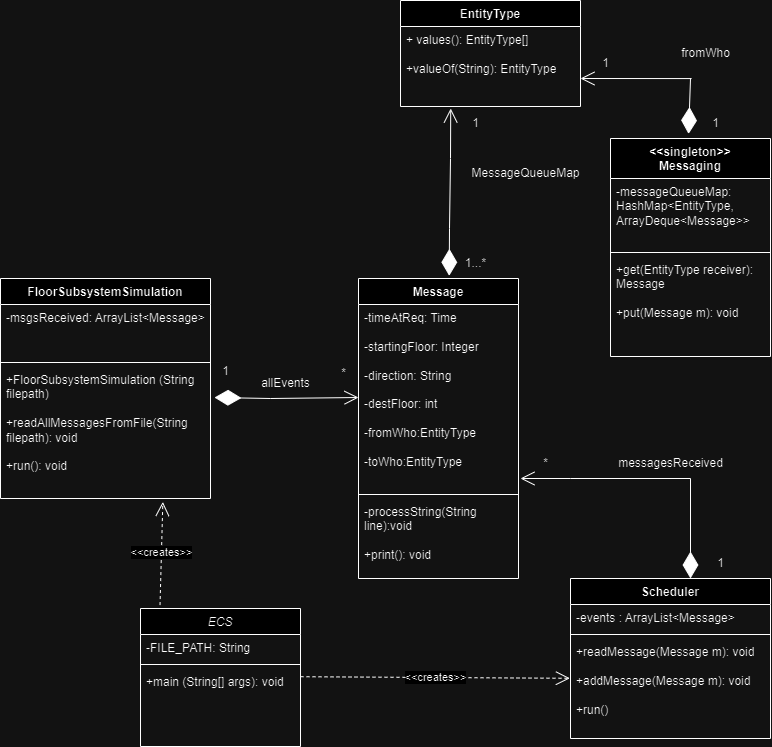

The diagram above was exported from draw.io. Its source (the exported page's mxGraphModel, read from the mxfile embedded in the PNG):
<mxGraphModel dx="1541" dy="2309" grid="1" gridSize="10" guides="1" tooltips="1" connect="1" arrows="1" fold="1" page="1" pageScale="1" pageWidth="827" pageHeight="1169" math="0" shadow="0">
  <root>
    <mxCell id="WIyWlLk6GJQsqaUBKTNV-0" />
    <mxCell id="WIyWlLk6GJQsqaUBKTNV-1" parent="WIyWlLk6GJQsqaUBKTNV-0" />
    <mxCell id="zkfFHV4jXpPFQw0GAbJ--0" value="ECS" style="swimlane;fontStyle=2;align=center;verticalAlign=top;childLayout=stackLayout;horizontal=1;startSize=26;horizontalStack=0;resizeParent=1;resizeLast=0;collapsible=1;marginBottom=0;rounded=0;shadow=0;strokeWidth=1;" parent="WIyWlLk6GJQsqaUBKTNV-1" vertex="1">
      <mxGeometry x="130" y="-150" width="160" height="138" as="geometry">
        <mxRectangle x="230" y="140" width="160" height="26" as="alternateBounds" />
      </mxGeometry>
    </mxCell>
    <mxCell id="zkfFHV4jXpPFQw0GAbJ--1" value="-FILE_PATH: String" style="text;align=left;verticalAlign=top;spacingLeft=4;spacingRight=4;overflow=hidden;rotatable=0;points=[[0,0.5],[1,0.5]];portConstraint=eastwest;" parent="zkfFHV4jXpPFQw0GAbJ--0" vertex="1">
      <mxGeometry y="26" width="160" height="26" as="geometry" />
    </mxCell>
    <mxCell id="zkfFHV4jXpPFQw0GAbJ--4" value="" style="line;html=1;strokeWidth=1;align=left;verticalAlign=middle;spacingTop=-1;spacingLeft=3;spacingRight=3;rotatable=0;labelPosition=right;points=[];portConstraint=eastwest;" parent="zkfFHV4jXpPFQw0GAbJ--0" vertex="1">
      <mxGeometry y="52" width="160" height="8" as="geometry" />
    </mxCell>
    <mxCell id="zkfFHV4jXpPFQw0GAbJ--5" value="+main (String[] args): void" style="text;align=left;verticalAlign=top;spacingLeft=4;spacingRight=4;overflow=hidden;rotatable=0;points=[[0,0.5],[1,0.5]];portConstraint=eastwest;" parent="zkfFHV4jXpPFQw0GAbJ--0" vertex="1">
      <mxGeometry y="60" width="160" height="26" as="geometry" />
    </mxCell>
    <mxCell id="TIzqSuJQwEI4on57BFey-4" value="Scheduler" style="swimlane;fontStyle=1;align=center;verticalAlign=top;childLayout=stackLayout;horizontal=1;startSize=26;horizontalStack=0;resizeParent=1;resizeParentMax=0;resizeLast=0;collapsible=1;marginBottom=0;whiteSpace=wrap;html=1;" vertex="1" parent="WIyWlLk6GJQsqaUBKTNV-1">
      <mxGeometry x="560" y="-180" width="200" height="160" as="geometry" />
    </mxCell>
    <mxCell id="TIzqSuJQwEI4on57BFey-5" value="-events : ArrayList&amp;lt;Message&amp;gt;" style="text;strokeColor=none;fillColor=none;align=left;verticalAlign=top;spacingLeft=4;spacingRight=4;overflow=hidden;rotatable=0;points=[[0,0.5],[1,0.5]];portConstraint=eastwest;whiteSpace=wrap;html=1;" vertex="1" parent="TIzqSuJQwEI4on57BFey-4">
      <mxGeometry y="26" width="200" height="26" as="geometry" />
    </mxCell>
    <mxCell id="TIzqSuJQwEI4on57BFey-6" value="" style="line;strokeWidth=1;fillColor=none;align=left;verticalAlign=middle;spacingTop=-1;spacingLeft=3;spacingRight=3;rotatable=0;labelPosition=right;points=[];portConstraint=eastwest;strokeColor=inherit;" vertex="1" parent="TIzqSuJQwEI4on57BFey-4">
      <mxGeometry y="52" width="200" height="8" as="geometry" />
    </mxCell>
    <mxCell id="TIzqSuJQwEI4on57BFey-7" value="+readMessage(Message m): void&lt;br&gt;&lt;br&gt;+addMessage(Message m): void&lt;br&gt;&lt;br&gt;+run()" style="text;strokeColor=none;fillColor=none;align=left;verticalAlign=top;spacingLeft=4;spacingRight=4;overflow=hidden;rotatable=0;points=[[0,0.5],[1,0.5]];portConstraint=eastwest;whiteSpace=wrap;html=1;" vertex="1" parent="TIzqSuJQwEI4on57BFey-4">
      <mxGeometry y="60" width="200" height="100" as="geometry" />
    </mxCell>
    <mxCell id="TIzqSuJQwEI4on57BFey-8" value="&amp;lt;&amp;lt;creates&amp;gt;&amp;gt;" style="endArrow=open;endSize=12;dashed=1;html=1;rounded=0;entryX=-0.003;entryY=0.216;entryDx=0;entryDy=0;entryPerimeter=0;" edge="1" parent="WIyWlLk6GJQsqaUBKTNV-1">
      <mxGeometry width="160" relative="1" as="geometry">
        <mxPoint x="290" y="-81.8" as="sourcePoint" />
        <mxPoint x="559.4000000000001" y="-80.20000000000009" as="targetPoint" />
        <Array as="points">
          <mxPoint x="290" y="-81.8" />
        </Array>
      </mxGeometry>
    </mxCell>
    <mxCell id="TIzqSuJQwEI4on57BFey-13" value="Message" style="swimlane;fontStyle=1;align=center;verticalAlign=top;childLayout=stackLayout;horizontal=1;startSize=26;horizontalStack=0;resizeParent=1;resizeParentMax=0;resizeLast=0;collapsible=1;marginBottom=0;whiteSpace=wrap;html=1;" vertex="1" parent="WIyWlLk6GJQsqaUBKTNV-1">
      <mxGeometry x="348" y="-480" width="160" height="300" as="geometry" />
    </mxCell>
    <mxCell id="TIzqSuJQwEI4on57BFey-14" value="-timeAtReq: Time&lt;br&gt;&lt;br&gt;-startingFloor: Integer&lt;br&gt;&lt;br&gt;-direction: String&lt;br&gt;&lt;br&gt;-destFloor: int&lt;br&gt;&lt;br&gt;-fromWho:EntityType&lt;br&gt;&lt;br&gt;-toWho:EntityType" style="text;strokeColor=none;fillColor=none;align=left;verticalAlign=top;spacingLeft=4;spacingRight=4;overflow=hidden;rotatable=0;points=[[0,0.5],[1,0.5]];portConstraint=eastwest;whiteSpace=wrap;html=1;" vertex="1" parent="TIzqSuJQwEI4on57BFey-13">
      <mxGeometry y="26" width="160" height="186" as="geometry" />
    </mxCell>
    <mxCell id="TIzqSuJQwEI4on57BFey-15" value="" style="line;strokeWidth=1;fillColor=none;align=left;verticalAlign=middle;spacingTop=-1;spacingLeft=3;spacingRight=3;rotatable=0;labelPosition=right;points=[];portConstraint=eastwest;strokeColor=inherit;" vertex="1" parent="TIzqSuJQwEI4on57BFey-13">
      <mxGeometry y="212" width="160" height="8" as="geometry" />
    </mxCell>
    <mxCell id="TIzqSuJQwEI4on57BFey-16" value="-processString(String line):void&lt;br&gt;&lt;br&gt;+print(): void" style="text;strokeColor=none;fillColor=none;align=left;verticalAlign=top;spacingLeft=4;spacingRight=4;overflow=hidden;rotatable=0;points=[[0,0.5],[1,0.5]];portConstraint=eastwest;whiteSpace=wrap;html=1;" vertex="1" parent="TIzqSuJQwEI4on57BFey-13">
      <mxGeometry y="220" width="160" height="80" as="geometry" />
    </mxCell>
    <mxCell id="TIzqSuJQwEI4on57BFey-19" value="" style="endArrow=diamondThin;endFill=1;endSize=24;html=1;rounded=0;" edge="1" parent="WIyWlLk6GJQsqaUBKTNV-1">
      <mxGeometry width="160" relative="1" as="geometry">
        <mxPoint x="560" y="-280" as="sourcePoint" />
        <mxPoint x="680" y="-180" as="targetPoint" />
        <Array as="points">
          <mxPoint x="680" y="-280" />
        </Array>
      </mxGeometry>
    </mxCell>
    <mxCell id="TIzqSuJQwEI4on57BFey-20" value="" style="endArrow=open;endFill=1;endSize=12;html=1;rounded=0;" edge="1" parent="WIyWlLk6GJQsqaUBKTNV-1">
      <mxGeometry width="160" relative="1" as="geometry">
        <mxPoint x="560" y="-280" as="sourcePoint" />
        <mxPoint x="510" y="-280" as="targetPoint" />
      </mxGeometry>
    </mxCell>
    <mxCell id="TIzqSuJQwEI4on57BFey-21" value="*" style="text;html=1;align=center;verticalAlign=middle;resizable=0;points=[];autosize=1;strokeColor=none;fillColor=none;" vertex="1" parent="WIyWlLk6GJQsqaUBKTNV-1">
      <mxGeometry x="520" y="-310" width="30" height="30" as="geometry" />
    </mxCell>
    <mxCell id="TIzqSuJQwEI4on57BFey-25" value="1" style="text;html=1;align=center;verticalAlign=middle;resizable=0;points=[];autosize=1;strokeColor=none;fillColor=none;" vertex="1" parent="WIyWlLk6GJQsqaUBKTNV-1">
      <mxGeometry x="695" y="-210" width="30" height="30" as="geometry" />
    </mxCell>
    <mxCell id="TIzqSuJQwEI4on57BFey-26" value="messagesReceived" style="text;html=1;align=center;verticalAlign=middle;resizable=0;points=[];autosize=1;strokeColor=none;fillColor=none;" vertex="1" parent="WIyWlLk6GJQsqaUBKTNV-1">
      <mxGeometry x="595" y="-310" width="130" height="30" as="geometry" />
    </mxCell>
    <mxCell id="TIzqSuJQwEI4on57BFey-27" value="FloorSubsystemSimulation" style="swimlane;fontStyle=1;align=center;verticalAlign=top;childLayout=stackLayout;horizontal=1;startSize=26;horizontalStack=0;resizeParent=1;resizeParentMax=0;resizeLast=0;collapsible=1;marginBottom=0;whiteSpace=wrap;html=1;" vertex="1" parent="WIyWlLk6GJQsqaUBKTNV-1">
      <mxGeometry x="-10" y="-480" width="210" height="220" as="geometry" />
    </mxCell>
    <mxCell id="TIzqSuJQwEI4on57BFey-28" value="-msgsReceived: ArrayList&amp;lt;Message&amp;gt;" style="text;strokeColor=none;fillColor=none;align=left;verticalAlign=top;spacingLeft=4;spacingRight=4;overflow=hidden;rotatable=0;points=[[0,0.5],[1,0.5]];portConstraint=eastwest;whiteSpace=wrap;html=1;" vertex="1" parent="TIzqSuJQwEI4on57BFey-27">
      <mxGeometry y="26" width="210" height="54" as="geometry" />
    </mxCell>
    <mxCell id="TIzqSuJQwEI4on57BFey-29" value="" style="line;strokeWidth=1;fillColor=none;align=left;verticalAlign=middle;spacingTop=-1;spacingLeft=3;spacingRight=3;rotatable=0;labelPosition=right;points=[];portConstraint=eastwest;strokeColor=inherit;" vertex="1" parent="TIzqSuJQwEI4on57BFey-27">
      <mxGeometry y="80" width="210" height="8" as="geometry" />
    </mxCell>
    <mxCell id="TIzqSuJQwEI4on57BFey-30" value="+FloorSubsystemSimulation (String filepath)&lt;br&gt;&lt;br&gt;+readAllMessagesFromFile(String filepath): void&lt;br&gt;&lt;br&gt;+run(): void" style="text;strokeColor=none;fillColor=none;align=left;verticalAlign=top;spacingLeft=4;spacingRight=4;overflow=hidden;rotatable=0;points=[[0,0.5],[1,0.5]];portConstraint=eastwest;whiteSpace=wrap;html=1;" vertex="1" parent="TIzqSuJQwEI4on57BFey-27">
      <mxGeometry y="88" width="210" height="132" as="geometry" />
    </mxCell>
    <mxCell id="TIzqSuJQwEI4on57BFey-31" value="&amp;lt;&amp;lt;creates&amp;gt;&amp;gt;" style="endArrow=open;endSize=12;dashed=1;html=1;rounded=0;entryX=0.773;entryY=1.026;entryDx=0;entryDy=0;entryPerimeter=0;exitX=0.122;exitY=-0.025;exitDx=0;exitDy=0;exitPerimeter=0;" edge="1" parent="WIyWlLk6GJQsqaUBKTNV-1" source="zkfFHV4jXpPFQw0GAbJ--0" target="TIzqSuJQwEI4on57BFey-30">
      <mxGeometry width="160" relative="1" as="geometry">
        <mxPoint x="230" y="110" as="sourcePoint" />
        <mxPoint x="250" y="20" as="targetPoint" />
      </mxGeometry>
    </mxCell>
    <mxCell id="TIzqSuJQwEI4on57BFey-32" value="" style="endArrow=diamondThin;endFill=1;endSize=24;html=1;rounded=0;entryX=1.019;entryY=0.235;entryDx=0;entryDy=0;entryPerimeter=0;" edge="1" parent="WIyWlLk6GJQsqaUBKTNV-1" target="TIzqSuJQwEI4on57BFey-30">
      <mxGeometry width="160" relative="1" as="geometry">
        <mxPoint x="260" y="-360" as="sourcePoint" />
        <mxPoint x="340" y="-420" as="targetPoint" />
      </mxGeometry>
    </mxCell>
    <mxCell id="TIzqSuJQwEI4on57BFey-33" value="" style="endArrow=open;endFill=1;endSize=12;html=1;rounded=0;entryX=0;entryY=0.5;entryDx=0;entryDy=0;" edge="1" parent="WIyWlLk6GJQsqaUBKTNV-1" target="TIzqSuJQwEI4on57BFey-14">
      <mxGeometry width="160" relative="1" as="geometry">
        <mxPoint x="260" y="-360" as="sourcePoint" />
        <mxPoint x="420" y="-360" as="targetPoint" />
      </mxGeometry>
    </mxCell>
    <mxCell id="TIzqSuJQwEI4on57BFey-34" value="1" style="text;html=1;align=center;verticalAlign=middle;resizable=0;points=[];autosize=1;strokeColor=none;fillColor=none;" vertex="1" parent="WIyWlLk6GJQsqaUBKTNV-1">
      <mxGeometry x="200" y="-402" width="30" height="30" as="geometry" />
    </mxCell>
    <mxCell id="TIzqSuJQwEI4on57BFey-35" value="*" style="text;html=1;align=center;verticalAlign=middle;resizable=0;points=[];autosize=1;strokeColor=none;fillColor=none;" vertex="1" parent="WIyWlLk6GJQsqaUBKTNV-1">
      <mxGeometry x="318" y="-400" width="30" height="30" as="geometry" />
    </mxCell>
    <mxCell id="TIzqSuJQwEI4on57BFey-36" value="allEvents" style="text;html=1;align=center;verticalAlign=middle;resizable=0;points=[];autosize=1;strokeColor=none;fillColor=none;" vertex="1" parent="WIyWlLk6GJQsqaUBKTNV-1">
      <mxGeometry x="240" y="-390" width="70" height="30" as="geometry" />
    </mxCell>
    <mxCell id="TIzqSuJQwEI4on57BFey-37" value="EntityType" style="swimlane;fontStyle=1;align=center;verticalAlign=top;childLayout=stackLayout;horizontal=1;startSize=26;horizontalStack=0;resizeParent=1;resizeParentMax=0;resizeLast=0;collapsible=1;marginBottom=0;whiteSpace=wrap;html=1;" vertex="1" parent="WIyWlLk6GJQsqaUBKTNV-1">
      <mxGeometry x="390" y="-758" width="180" height="106" as="geometry" />
    </mxCell>
    <mxCell id="TIzqSuJQwEI4on57BFey-38" value="+ values(): EntityType[]&lt;br&gt;&lt;br&gt;+valueOf(String): EntityType" style="text;strokeColor=none;fillColor=none;align=left;verticalAlign=top;spacingLeft=4;spacingRight=4;overflow=hidden;rotatable=0;points=[[0,0.5],[1,0.5]];portConstraint=eastwest;whiteSpace=wrap;html=1;" vertex="1" parent="TIzqSuJQwEI4on57BFey-37">
      <mxGeometry y="26" width="180" height="80" as="geometry" />
    </mxCell>
    <mxCell id="TIzqSuJQwEI4on57BFey-41" value="" style="endArrow=diamondThin;endFill=1;endSize=24;html=1;rounded=0;entryX=0.567;entryY=-0.009;entryDx=0;entryDy=0;entryPerimeter=0;" edge="1" parent="WIyWlLk6GJQsqaUBKTNV-1" target="TIzqSuJQwEI4on57BFey-13">
      <mxGeometry width="160" relative="1" as="geometry">
        <mxPoint x="440" y="-600" as="sourcePoint" />
        <mxPoint x="440" y="-540" as="targetPoint" />
        <Array as="points">
          <mxPoint x="439" y="-530" />
        </Array>
      </mxGeometry>
    </mxCell>
    <mxCell id="TIzqSuJQwEI4on57BFey-43" value="" style="endArrow=open;endFill=1;endSize=12;html=1;rounded=0;entryX=0.279;entryY=1.02;entryDx=0;entryDy=0;entryPerimeter=0;" edge="1" parent="WIyWlLk6GJQsqaUBKTNV-1">
      <mxGeometry width="160" relative="1" as="geometry">
        <mxPoint x="440" y="-600.4200000000001" as="sourcePoint" />
        <mxPoint x="440.22" y="-650.0000000000001" as="targetPoint" />
      </mxGeometry>
    </mxCell>
    <mxCell id="TIzqSuJQwEI4on57BFey-44" value="1...*" style="text;html=1;align=center;verticalAlign=middle;resizable=0;points=[];autosize=1;strokeColor=none;fillColor=none;" vertex="1" parent="WIyWlLk6GJQsqaUBKTNV-1">
      <mxGeometry x="445" y="-510" width="40" height="30" as="geometry" />
    </mxCell>
    <mxCell id="TIzqSuJQwEI4on57BFey-45" value="1" style="text;html=1;align=center;verticalAlign=middle;resizable=0;points=[];autosize=1;strokeColor=none;fillColor=none;" vertex="1" parent="WIyWlLk6GJQsqaUBKTNV-1">
      <mxGeometry x="450" y="-650" width="30" height="30" as="geometry" />
    </mxCell>
    <mxCell id="TIzqSuJQwEI4on57BFey-46" value="&amp;lt;&amp;lt;singleton&amp;gt;&amp;gt;&lt;br&gt;Messaging" style="swimlane;fontStyle=1;align=center;verticalAlign=top;childLayout=stackLayout;horizontal=1;startSize=40;horizontalStack=0;resizeParent=1;resizeParentMax=0;resizeLast=0;collapsible=1;marginBottom=0;whiteSpace=wrap;html=1;" vertex="1" parent="WIyWlLk6GJQsqaUBKTNV-1">
      <mxGeometry x="600" y="-620" width="160" height="218" as="geometry" />
    </mxCell>
    <mxCell id="TIzqSuJQwEI4on57BFey-47" value="-messageQueueMap: HashMap&amp;lt;EntityType, ArrayDeque&amp;lt;Message&amp;gt;&amp;gt;" style="text;strokeColor=none;fillColor=none;align=left;verticalAlign=top;spacingLeft=4;spacingRight=4;overflow=hidden;rotatable=0;points=[[0,0.5],[1,0.5]];portConstraint=eastwest;whiteSpace=wrap;html=1;" vertex="1" parent="TIzqSuJQwEI4on57BFey-46">
      <mxGeometry y="40" width="160" height="70" as="geometry" />
    </mxCell>
    <mxCell id="TIzqSuJQwEI4on57BFey-48" value="" style="line;strokeWidth=1;fillColor=none;align=left;verticalAlign=middle;spacingTop=-1;spacingLeft=3;spacingRight=3;rotatable=0;labelPosition=right;points=[];portConstraint=eastwest;strokeColor=inherit;" vertex="1" parent="TIzqSuJQwEI4on57BFey-46">
      <mxGeometry y="110" width="160" height="8" as="geometry" />
    </mxCell>
    <mxCell id="TIzqSuJQwEI4on57BFey-49" value="+get(EntityType receiver): Message&lt;br&gt;&lt;br&gt;+put(Message m): void" style="text;strokeColor=none;fillColor=none;align=left;verticalAlign=top;spacingLeft=4;spacingRight=4;overflow=hidden;rotatable=0;points=[[0,0.5],[1,0.5]];portConstraint=eastwest;whiteSpace=wrap;html=1;" vertex="1" parent="TIzqSuJQwEI4on57BFey-46">
      <mxGeometry y="118" width="160" height="100" as="geometry" />
    </mxCell>
    <mxCell id="TIzqSuJQwEI4on57BFey-50" value="" style="endArrow=diamondThin;endFill=1;endSize=24;html=1;rounded=0;entryX=0.488;entryY=-0.021;entryDx=0;entryDy=0;entryPerimeter=0;" edge="1" parent="WIyWlLk6GJQsqaUBKTNV-1" target="TIzqSuJQwEI4on57BFey-46">
      <mxGeometry width="160" relative="1" as="geometry">
        <mxPoint x="680" y="-680" as="sourcePoint" />
        <mxPoint x="740" y="-740" as="targetPoint" />
      </mxGeometry>
    </mxCell>
    <mxCell id="TIzqSuJQwEI4on57BFey-51" value="" style="endArrow=open;endFill=1;endSize=12;html=1;rounded=0;entryX=0.994;entryY=0.798;entryDx=0;entryDy=0;entryPerimeter=0;" edge="1" parent="WIyWlLk6GJQsqaUBKTNV-1">
      <mxGeometry width="160" relative="1" as="geometry">
        <mxPoint x="681.08" y="-679.93" as="sourcePoint" />
        <mxPoint x="569.9999999999999" y="-679.9979999999999" as="targetPoint" />
      </mxGeometry>
    </mxCell>
    <mxCell id="TIzqSuJQwEI4on57BFey-52" value="1" style="text;html=1;align=center;verticalAlign=middle;resizable=0;points=[];autosize=1;strokeColor=none;fillColor=none;" vertex="1" parent="WIyWlLk6GJQsqaUBKTNV-1">
      <mxGeometry x="580" y="-710" width="30" height="30" as="geometry" />
    </mxCell>
    <mxCell id="TIzqSuJQwEI4on57BFey-53" value="fromWho" style="text;html=1;align=center;verticalAlign=middle;resizable=0;points=[];autosize=1;strokeColor=none;fillColor=none;" vertex="1" parent="WIyWlLk6GJQsqaUBKTNV-1">
      <mxGeometry x="660" y="-720" width="70" height="30" as="geometry" />
    </mxCell>
    <mxCell id="TIzqSuJQwEI4on57BFey-54" value="1" style="text;html=1;align=center;verticalAlign=middle;resizable=0;points=[];autosize=1;strokeColor=none;fillColor=none;" vertex="1" parent="WIyWlLk6GJQsqaUBKTNV-1">
      <mxGeometry x="690" y="-650" width="30" height="30" as="geometry" />
    </mxCell>
    <mxCell id="TIzqSuJQwEI4on57BFey-56" value="MessageQueueMap" style="text;html=1;align=center;verticalAlign=middle;resizable=0;points=[];autosize=1;strokeColor=none;fillColor=none;" vertex="1" parent="WIyWlLk6GJQsqaUBKTNV-1">
      <mxGeometry x="450" y="-600" width="130" height="30" as="geometry" />
    </mxCell>
  </root>
</mxGraphModel>